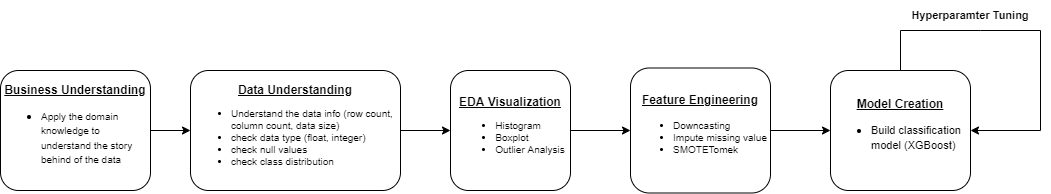

The diagram above was exported from draw.io. Its source (the exported page's mxGraphModel, read from the mxfile embedded in the PNG):
<mxGraphModel dx="1483" dy="927" grid="1" gridSize="10" guides="1" tooltips="1" connect="1" arrows="1" fold="1" page="1" pageScale="1" pageWidth="1169" pageHeight="1654" math="0" shadow="0">
  <root>
    <mxCell id="0" />
    <mxCell id="1" parent="0" />
    <mxCell id="RYLQ9GSt-LMcqi8sbUFC-9" style="edgeStyle=orthogonalEdgeStyle;rounded=0;orthogonalLoop=1;jettySize=auto;html=1;entryX=0;entryY=0.5;entryDx=0;entryDy=0;" edge="1" parent="1" source="RYLQ9GSt-LMcqi8sbUFC-1" target="RYLQ9GSt-LMcqi8sbUFC-3">
      <mxGeometry relative="1" as="geometry" />
    </mxCell>
    <mxCell id="RYLQ9GSt-LMcqi8sbUFC-1" value="&lt;u style=&quot;font-weight: bold&quot;&gt;Data Understanding&lt;br&gt;&lt;/u&gt;&lt;ul style=&quot;font-size: 10px&quot;&gt;&lt;li style=&quot;text-align: left&quot;&gt;Understand the data info (row count, column count, data size)&lt;/li&gt;&lt;li style=&quot;text-align: left&quot;&gt;check data type (float, integer)&lt;/li&gt;&lt;li style=&quot;text-align: left&quot;&gt;check null values&lt;/li&gt;&lt;li style=&quot;text-align: left&quot;&gt;check class distribution&lt;/li&gt;&lt;/ul&gt;" style="rounded=1;whiteSpace=wrap;html=1;" vertex="1" parent="1">
      <mxGeometry x="220" y="220" width="210" height="120" as="geometry" />
    </mxCell>
    <mxCell id="RYLQ9GSt-LMcqi8sbUFC-2" value="&lt;u style=&quot;font-weight: bold&quot;&gt;Model Creation&lt;/u&gt;&lt;br&gt;&lt;ul&gt;&lt;li style=&quot;text-align: left&quot;&gt;&lt;span style=&quot;font-size: 11px&quot;&gt;Build classification model (XGBoost)&lt;/span&gt;&lt;/li&gt;&lt;/ul&gt;" style="rounded=1;whiteSpace=wrap;html=1;" vertex="1" parent="1">
      <mxGeometry x="860" y="220" width="140" height="120" as="geometry" />
    </mxCell>
    <mxCell id="RYLQ9GSt-LMcqi8sbUFC-11" style="edgeStyle=orthogonalEdgeStyle;rounded=0;orthogonalLoop=1;jettySize=auto;html=1;fontSize=10;" edge="1" parent="1" source="RYLQ9GSt-LMcqi8sbUFC-3" target="RYLQ9GSt-LMcqi8sbUFC-4">
      <mxGeometry relative="1" as="geometry" />
    </mxCell>
    <mxCell id="RYLQ9GSt-LMcqi8sbUFC-3" value="&lt;u style=&quot;font-weight: bold&quot;&gt;EDA Visualization&lt;/u&gt;&lt;br&gt;&lt;ul style=&quot;font-size: 10px&quot;&gt;&lt;li style=&quot;text-align: left&quot;&gt;Histogram&lt;/li&gt;&lt;li style=&quot;text-align: left&quot;&gt;Boxplot&lt;/li&gt;&lt;li style=&quot;text-align: left&quot;&gt;Outlier Analysis&lt;/li&gt;&lt;/ul&gt;" style="rounded=1;whiteSpace=wrap;html=1;" vertex="1" parent="1">
      <mxGeometry x="480" y="220" width="120" height="120" as="geometry" />
    </mxCell>
    <mxCell id="RYLQ9GSt-LMcqi8sbUFC-12" style="edgeStyle=orthogonalEdgeStyle;rounded=0;orthogonalLoop=1;jettySize=auto;html=1;entryX=0;entryY=0.5;entryDx=0;entryDy=0;fontSize=11;" edge="1" parent="1" source="RYLQ9GSt-LMcqi8sbUFC-4" target="RYLQ9GSt-LMcqi8sbUFC-2">
      <mxGeometry relative="1" as="geometry" />
    </mxCell>
    <mxCell id="RYLQ9GSt-LMcqi8sbUFC-4" value="&lt;u style=&quot;font-weight: bold&quot;&gt;Feature Engineering&lt;/u&gt;&lt;br&gt;&lt;ul&gt;&lt;li style=&quot;text-align: left ; font-size: 10px&quot;&gt;Downcasting&lt;/li&gt;&lt;li style=&quot;text-align: left ; font-size: 10px&quot;&gt;Impute missing value&lt;/li&gt;&lt;li style=&quot;text-align: left ; font-size: 10px&quot;&gt;SMOTETomek&lt;/li&gt;&lt;/ul&gt;" style="rounded=1;whiteSpace=wrap;html=1;" vertex="1" parent="1">
      <mxGeometry x="660" y="217.5" width="140" height="125" as="geometry" />
    </mxCell>
    <mxCell id="RYLQ9GSt-LMcqi8sbUFC-7" style="edgeStyle=orthogonalEdgeStyle;rounded=0;orthogonalLoop=1;jettySize=auto;html=1;entryX=0;entryY=0.5;entryDx=0;entryDy=0;" edge="1" parent="1" source="RYLQ9GSt-LMcqi8sbUFC-6" target="RYLQ9GSt-LMcqi8sbUFC-1">
      <mxGeometry relative="1" as="geometry" />
    </mxCell>
    <mxCell id="RYLQ9GSt-LMcqi8sbUFC-6" value="&lt;u style=&quot;font-weight: bold&quot;&gt;Business Understanding&lt;br&gt;&lt;/u&gt;&lt;ul&gt;&lt;li style=&quot;text-align: left&quot;&gt;&lt;font style=&quot;font-size: 10px&quot;&gt;Apply the domain knowledge to understand the story behind of the data&lt;/font&gt;&lt;/li&gt;&lt;/ul&gt;" style="rounded=1;whiteSpace=wrap;html=1;" vertex="1" parent="1">
      <mxGeometry x="30" y="220" width="150" height="120" as="geometry" />
    </mxCell>
    <mxCell id="RYLQ9GSt-LMcqi8sbUFC-14" value="" style="endArrow=classic;html=1;rounded=0;fontSize=11;exitX=0.5;exitY=0;exitDx=0;exitDy=0;entryX=1;entryY=0.5;entryDx=0;entryDy=0;" edge="1" parent="1" source="RYLQ9GSt-LMcqi8sbUFC-2" target="RYLQ9GSt-LMcqi8sbUFC-2">
      <mxGeometry width="50" height="50" relative="1" as="geometry">
        <mxPoint x="680" y="230" as="sourcePoint" />
        <mxPoint x="1040" y="280" as="targetPoint" />
        <Array as="points">
          <mxPoint x="930" y="180" />
          <mxPoint x="1010" y="180" />
          <mxPoint x="1070" y="180" />
          <mxPoint x="1070" y="280" />
        </Array>
      </mxGeometry>
    </mxCell>
    <mxCell id="RYLQ9GSt-LMcqi8sbUFC-15" value="&lt;b&gt;Hyperparamter Tuning&lt;/b&gt;" style="text;html=1;strokeColor=none;fillColor=none;align=center;verticalAlign=middle;whiteSpace=wrap;rounded=0;fontSize=11;" vertex="1" parent="1">
      <mxGeometry x="920" y="150" width="160" height="30" as="geometry" />
    </mxCell>
  </root>
</mxGraphModel>